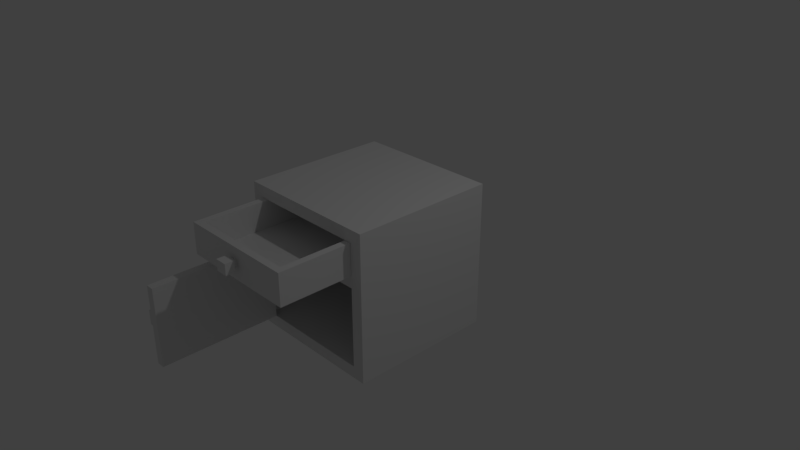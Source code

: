 # Source: kitchen_wooden_cabinet_with_door_and_drawer_4.blend  (saved by Blender 2.79.0; exported with 4.5.12 LTS)
import bpy
from mathutils import Matrix  # noqa: F401  (used for matrix-valued properties, if any)

bpy.ops.wm.read_factory_settings(use_empty=True)
scene = bpy.context.scene
scene.name = 'Scene'

# ---- collections
col_collection_1 = bpy.data.collections.new('Collection 1'); scene.collection.children.link(col_collection_1)

# ---- materials (node trees are filled in below, after node groups)
mat_material_001 = bpy.data.materials.new('Material.001')
mat_material_001.alpha_threshold = 0.0
mat_material_001.use_transparent_shadow = False
mat_material_001.roughness = 0.5
mat_material_001.line_color = (0.0, 0.0, 0.0, 1.0)
mat_material_004 = bpy.data.materials.new('Material.004')
mat_material_004.alpha_threshold = 0.0
mat_material_004.use_transparent_shadow = False
mat_material_004.roughness = 0.5
mat_material_004.line_color = (0.0, 0.0, 0.0, 1.0)
mat_material_003 = bpy.data.materials.new('Material.003')
mat_material_003.alpha_threshold = 0.0
mat_material_003.use_transparent_shadow = False
mat_material_003.roughness = 0.5
mat_material_003.line_color = (0.0, 0.0, 0.0, 1.0)
mat_material_006 = bpy.data.materials.new('Material.006')
mat_material_006.alpha_threshold = 0.0
mat_material_006.use_transparent_shadow = False
mat_material_006.roughness = 0.5
mat_material_006.line_color = (0.0, 0.0, 0.0, 1.0)
mat_material_005 = bpy.data.materials.new('Material.005')
mat_material_005.alpha_threshold = 0.0
mat_material_005.use_transparent_shadow = False
mat_material_005.roughness = 0.5
mat_material_005.line_color = (0.0, 0.0, 0.0, 1.0)
mat_material_002 = bpy.data.materials.new('Material.002')
mat_material_002.alpha_threshold = 0.0
mat_material_002.use_transparent_shadow = False
mat_material_002.roughness = 0.5
mat_material_002.line_color = (0.0, 0.0, 0.0, 1.0)
mat_material_000 = bpy.data.materials.new('Material.000')
mat_material_000.alpha_threshold = 0.0
mat_material_000.use_transparent_shadow = False
mat_material_000.roughness = 0.5
mat_material_000.line_color = (0.0, 0.0, 0.0, 1.0)

# ---- material node trees

# ---- world
world_world = bpy.data.worlds.new('World'); scene.world = world_world
world_world.color = (0.05088, 0.05088, 0.05088)
world_world.use_sun_shadow = False
world_world.sun_shadow_jitter_overblur = 0.0
world_world.cycles.sampling_method = 'MANUAL'

# ---- cameras
cam_camera = bpy.data.cameras.new('Camera')
cam_camera.clip_end = 100.0
cam_camera.lens = 35.0
cam_camera.sensor_width = 32.0
cam_camera.sensor_height = 18.0
cam_camera.ortho_scale = 7.314
cam_camera.dof.focus_distance = 0.0
cam_camera.dof.aperture_fstop = 128.0

# ---- lights
light_lamp = bpy.data.lights.new('Lamp', 'POINT')
light_lamp.transmission_factor = 0.0
light_lamp.cutoff_distance = 30.0
light_lamp.energy = 100.0
light_lamp.shadow_buffer_clip_start = 1.001
light_lamp.shadow_soft_size = 0.1
light_lamp.shadow_maximum_resolution = 0.006
light_lamp.use_absolute_resolution = True

# ---- meshes
me_cube_000 = bpy.data.meshes.new('Cube.000')
me_cube_000.from_pydata([(-1.0, -1.0, -1.0), (-1.0, 1.0, -1.0), (-1.0, -1.0, 1.0), (-1.0, 1.0, 1.0), (1.0, 1.0, -1.0), (1.0, -1.0, 1.0), (1.0, -1.0, -1.0), (1.0, 1.0, 1.0), (-0.9, -0.8343, -0.8343), (-0.9, 0.8343, -0.8343), (-0.9, -0.8343, 0.8343), (-0.9, 0.8343, 0.8343), (1.0, 0.8343, -0.8343), (1.0, -0.8343, 0.8343), (1.0, -0.8343, -0.8343), (1.0, 0.8343, 0.8343), (-0.9, -0.8337, 0.2478), (-0.9, -0.8337, 0.4047), (-0.9, 0.8337, 0.2478), (-0.9, 0.8337, 0.4047), (1.0, -0.8337, 0.2478), (1.0, -0.8337, 0.4047), (1.0, 0.8337, 0.2478), (1.0, 0.8337, 0.4047), (2.601, -1.011, -0.1934), (2.601, -1.011, -0.3946), (2.42, -1.011, -0.1934), (2.42, -1.011, -0.3946), (2.601, -0.8883, -0.1934), (2.601, -0.8883, -0.3946), (2.42, -0.8883, -0.1934), (2.42, -0.8883, -0.3946), (2.552, -0.888, -0.2479), (2.552, -0.888, -0.3402), (2.469, -0.888, -0.2479), (2.469, -0.888, -0.3402), (2.552, -0.8305, -0.2479), (2.552, -0.8305, -0.3402), (2.469, -0.8305, -0.2479), (2.469, -0.8305, -0.3402), (2.665, -0.7182, -0.8351), (2.665, -0.7182, 0.247), (2.665, -0.8317, -0.8351), (2.665, -0.8317, 0.247), (1.001, -0.7182, -0.8351), (1.001, -0.7182, 0.247), (1.001, -0.8317, -0.8351), (1.001, -0.8317, 0.247), (2.165, 0.08303, 0.7031), (2.165, 0.08303, 0.5537), (2.165, -0.08303, 0.7031), (2.165, -0.08303, 0.5537), (2.042, 0.08303, 0.7031), (2.042, 0.08303, 0.5537), (2.042, -0.08303, 0.7031), (2.042, -0.08303, 0.5537), (2.042, 0.03811, 0.6627), (2.042, 0.03811, 0.5941), (2.042, -0.03811, 0.6627), (2.042, -0.03811, 0.5941), (1.984, 0.03811, 0.6627), (1.984, 0.03811, 0.5941), (1.984, -0.03811, 0.6627), (1.984, -0.03811, 0.5941), (1.889, 0.7381, 0.4533), (1.889, -0.7381, 0.4533), (0.1856, -0.7381, 0.4533), (0.1856, 0.7381, 0.4533), (1.037, 0.7381, 0.4533), (0.1856, 1.306e-07, 0.4533), (1.037, -0.7381, 0.4533), (1.889, -2.653e-07, 0.4533), (1.984, 0.8309, 0.8302), (1.984, -0.8309, 0.8302), (0.09092, -0.8309, 0.8302), (0.09092, 0.8309, 0.8302), (1.984, 0.8309, 0.4052), (1.984, -0.8309, 0.4052), (0.09092, -0.8309, 0.4052), (0.09092, 0.8309, 0.4052), (1.984, -4.911e-07, 0.8302), (1.037, 0.8309, 0.8302), (1.037, -0.8309, 0.8302), (0.09092, 1.032e-07, 0.8302), (1.037, 0.8309, 0.4052), (0.09092, 1.528e-07, 0.4052), (1.037, -0.8309, 0.4052), (1.984, -2.93e-07, 0.4052), (0.1856, 0.7381, 0.8302), (0.1856, 9.161e-08, 0.8302), (0.1856, -0.7381, 0.8302), (1.037, -0.7381, 0.8302), (1.889, -0.7381, 0.8302), (1.037, 0.7381, 0.8302), (1.889, -4.214e-07, 0.8302), (1.889, 0.7381, 0.8302)], [], [(0, 2, 3, 1), (6, 5, 2, 0), (4, 6, 0, 1), (5, 7, 3, 2), (7, 4, 1, 3), (8, 10, 11, 9), (14, 13, 10, 8), (12, 14, 8, 9), (13, 15, 11, 10), (15, 12, 9, 11), (6, 4, 12, 14), (5, 6, 14, 13), (7, 5, 13, 15), (4, 7, 15, 12), (16, 17, 19, 18), (18, 19, 23, 22), (22, 23, 21, 20), (20, 21, 17, 16), (18, 22, 20, 16), (23, 19, 17, 21), (24, 25, 27, 26), (26, 27, 31, 30), (30, 31, 29, 28), (28, 29, 25, 24), (26, 30, 28, 24), (31, 27, 25, 29), (34, 35, 39, 38), (38, 39, 37, 36), (36, 37, 33, 32), (34, 38, 36, 32), (39, 35, 33, 37), (40, 41, 43, 42), (42, 43, 47, 46), (46, 47, 45, 44), (44, 45, 41, 40), (42, 46, 44, 40), (47, 43, 41, 45), (48, 49, 51, 50), (50, 51, 55, 54), (54, 55, 53, 52), (52, 53, 49, 48), (50, 54, 52, 48), (55, 51, 49, 53), (58, 59, 63, 62), (62, 63, 61, 60), (60, 61, 57, 56), (58, 62, 60, 56), (63, 59, 57, 61), (71, 65, 92, 94), (70, 66, 90, 91), (69, 67, 88, 89), (66, 69, 89, 90), (65, 70, 91, 92), (64, 71, 94, 95), (67, 64, 65, 66), (87, 80, 73, 77), (86, 82, 74, 78), (85, 83, 75, 79), (81, 84, 79, 75), (72, 76, 84, 81), (78, 74, 83, 85), (77, 73, 82, 86), (76, 72, 80, 87), (80, 94, 92, 91, 82, 73), (72, 81, 93, 95, 94, 80), (81, 75, 83, 89, 88, 93), (79, 78, 77, 76), (93, 68, 64, 95), (91, 90, 89, 83, 74, 82), (88, 67, 68, 93)])
me_cube_000.polygons.foreach_set('material_index', [0, 0, 0, 0, 0, 0, 0, 0, 0, 0, 0, 0, 0, 0, 0, 0, 0, 0, 0, 0, 1, 1, 1, 1, 1, 1, 1, 1, 1, 1, 1, 1, 1, 1, 1, 1, 1, 3, 3, 3, 3, 3, 3, 3, 3, 3, 3, 3, 5, 5, 5, 5, 5, 5, 5, 5, 5, 5, 5, 5, 5, 5, 5, 5, 5, 5, 5, 5, 5, 5])
_uv = me_cube_000.uv_layers.new(name='UVMap')
_uv.uv.foreach_set('vector', [0.9233, 0.2879, 0.9233, 0.9315, 0.2798, 0.9315, 0.2798, 0.2879, 0.9256, 0.2859, 0.9256, 0.9341, 0.2775, 0.9341, 0.2775, 0.2859, 0.9225, 0.9356, 0.2759, 0.9356, 0.2759, 0.2891, 0.9225, 0.2891, 0.9159, 0.2954, 0.9159, 0.9287, 0.2825, 0.9287, 0.2825, 0.2954, 0.9257, 0.2852, 0.9257, 0.9382, 0.2727, 0.9382, 0.2727, 0.2852, 0.9254, 0.2861, 0.9254, 0.9331, 0.2784, 0.9331, 0.2784, 0.2861, 0.2785, 0.8914, 0.2785, 0.3237, 0.925, 0.3237, 0.925, 0.8914, 0.2827, 0.8919, 0.2827, 0.3285, 0.9243, 0.3285, 0.9243, 0.8919, 0.9261, 0.3232, 0.9261, 0.8931, 0.2771, 0.8931, 0.2771, 0.3232, 0.2821, 0.8883, 0.2821, 0.3268, 0.9215, 0.3268, 0.9215, 0.8883, 0.33, 0.8047, 0.609, 0.8047, 0.5859, 0.8278, 0.3531, 0.8278, 0.7093, 0.7389, 0.7093, 0.4126, 0.7363, 0.4397, 0.7363, 0.7119, 0.8352, 0.8345, 0.5596, 0.8345, 0.5824, 0.8117, 0.8124, 0.8117, 0.765, 0.4126, 0.765, 0.7389, 0.7379, 0.7119, 0.7379, 0.4397, 0.3602, 0.8535, 0.3602, 0.8341, 0.5662, 0.8341, 0.5662, 0.8535, 0.3131, 0.7725, 0.3131, 0.7531, 0.5478, 0.7531, 0.5478, 0.7725, 0.7753, 0.5629, 0.7753, 0.5945, 0.4402, 0.5945, 0.4402, 0.5629, 0.7372, 0.7952, 0.7372, 0.8146, 0.5025, 0.8146, 0.5025, 0.7952, 0.3192, 0.9344, 0.3192, 0.2861, 0.8881, 0.2861, 0.8881, 0.9344, 0.7961, 0.6664, 0.5614, 0.6664, 0.5614, 0.4604, 0.7961, 0.4604, 0.1885, 0.2402, 0.2267, 0.2402, 0.2267, 0.2747, 0.1885, 0.2747, 0.2355, 0.0953, 0.2355, 0.138, 0.2094, 0.138, 0.2094, 0.0953, 0.1474, 0.08966, 0.1474, 0.1332, 0.1082, 0.1332, 0.1082, 0.08966, 0.1484, 0.2513, 0.1866, 0.2513, 0.1866, 0.2747, 0.1484, 0.2747, 0.2183, 0.2075, 0.2183, 0.2309, 0.1838, 0.2309, 0.1838, 0.2075, 0.2546, 0.2075, 0.2546, 0.2309, 0.2202, 0.2309, 0.2202, 0.2075, 0.238, 0.1538, 0.238, 0.1821, 0.2204, 0.1821, 0.2204, 0.1538, 0.238, 0.1852, 0.238, 0.2134, 0.2125, 0.2134, 0.2125, 0.1852, 0.098, 0.2067, 0.098, 0.2416, 0.07623, 0.2416, 0.07623, 0.2067, 0.1831, 0.1666, 0.1831, 0.1948, 0.1422, 0.1948, 0.1422, 0.1666, 0.1831, 0.1334, 0.1831, 0.1616, 0.1422, 0.1616, 0.1422, 0.1334, 0.82, 0.4437, 0.82, 0.7048, 0.7926, 0.7048, 0.7926, 0.4437, 0.9176, 0.3985, 0.9176, 0.8148, 0.2772, 0.8148, 0.2772, 0.3985, 0.8498, 0.4437, 0.8498, 0.7048, 0.8224, 0.7048, 0.8224, 0.4437, 0.2812, 0.8173, 0.2812, 0.4044, 0.9165, 0.4044, 0.9165, 0.8173, 0.8383, 0.8699, 0.5475, 0.8698, 0.5475, 0.8499, 0.8383, 0.85, 0.8575, 0.798, 0.5882, 0.798, 0.5882, 0.7797, 0.8575, 0.7797, 0.1149, 0.2747, 0.1149, 0.2463, 0.1465, 0.2463, 0.1465, 0.2747, 0.1151, 0.06086, 0.1474, 0.06086, 0.1474, 0.08749, 0.1151, 0.08749, 0.113, 0.2463, 0.113, 0.2747, 0.08148, 0.2747, 0.08148, 0.2463, 0.2355, 0.06145, 0.2355, 0.09317, 0.2094, 0.09317, 0.2094, 0.06145, 0.1819, 0.2075, 0.1819, 0.2309, 0.1504, 0.2309, 0.1504, 0.2075, 0.1485, 0.2075, 0.1485, 0.2309, 0.1169, 0.2309, 0.1169, 0.2075, 0.07204, 0.1003, 0.098, 0.1003, 0.098, 0.122, 0.07204, 0.122, 0.098, 0.1769, 0.098, 0.2029, 0.06915, 0.2029, 0.06915, 0.1769, 0.098, 0.07051, 0.098, 0.09646, 0.07623, 0.09646, 0.07623, 0.07051, 0.098, 0.1514, 0.098, 0.1731, 0.06915, 0.1731, 0.06915, 0.1514, 0.098, 0.1258, 0.098, 0.1476, 0.06915, 0.1476, 0.06915, 0.1258, 0.8666, 0.4219, 0.8666, 0.5131, 0.82, 0.5131, 0.82, 0.4219, 0.8006, 0.7003, 0.3971, 0.6981, 0.3981, 0.5195, 0.8016, 0.5218, 0.3966, 0.5033, 0.8058, 0.5033, 0.8058, 0.7122, 0.3966, 0.7122, 0.3996, 0.5074, 0.8004, 0.5074, 0.8004, 0.7121, 0.3996, 0.7121, 0.7975, 0.6985, 0.3985, 0.6954, 0.3998, 0.5188, 0.7989, 0.5219, 0.9106, 0.8048, 0.9106, 0.896, 0.8641, 0.896, 0.8641, 0.8048, 0.3293, 0.9203, 0.3293, 0.2951, 0.871, 0.2951, 0.871, 0.9203, 0.8044, 0.5047, 0.8044, 0.715, 0.3933, 0.715, 0.3933, 0.5047, 0.7674, 0.4474, 0.7674, 0.5322, 0.5785, 0.5322, 0.5785, 0.4474, 0.7552, 0.5342, 0.7027, 0.5342, 0.7027, 0.4316, 0.7552, 0.4316, 0.6304, 0.4755, 0.6304, 0.5609, 0.4402, 0.5609, 0.4402, 0.4755, 0.3997, 0.6955, 0.4007, 0.5135, 0.8062, 0.5157, 0.8052, 0.6978, 0.3908, 0.9003, 0.3908, 0.8478, 0.4934, 0.8478, 0.4934, 0.9003, 0.8062, 0.5161, 0.8062, 0.6993, 0.398, 0.6993, 0.398, 0.5161, 0.8029, 0.5068, 0.8029, 0.7133, 0.3992, 0.7133, 0.3992, 0.5068, 0.6626, 0.7776, 0.6497, 0.7759, 0.5481, 0.7776, 0.5462, 0.6604, 0.5479, 0.6478, 0.677, 0.6642, 0.4564, 0.549, 0.3344, 0.549, 0.3344, 0.5371, 0.3501, 0.4285, 0.4442, 0.442, 0.4564, 0.442, 0.5433, 0.7776, 0.4141, 0.7611, 0.4285, 0.6478, 0.4415, 0.6494, 0.543, 0.6478, 0.5449, 0.7649, 0.3236, 0.8538, 0.3236, 0.3699, 0.8747, 0.3699, 0.8747, 0.8538, 0.3977, 0.7002, 0.3977, 0.5189, 0.8074, 0.5189, 0.8074, 0.7002, 0.5796, 0.4404, 0.564, 0.549, 0.4699, 0.5355, 0.4577, 0.5355, 0.4577, 0.4285, 0.5796, 0.4285, 0.4011, 0.6972, 0.4011, 0.5178, 0.8066, 0.5179, 0.8065, 0.6973])
me_cube_000.materials.append(mat_material_001)
me_cube_000.materials.append(mat_material_004)
me_cube_000.materials.append(mat_material_003)
me_cube_000.materials.append(mat_material_006)
me_cube_000.materials.append(mat_material_005)
me_cube_000.materials.append(mat_material_002)
me_cube_000.materials.append(mat_material_000)
me_cube_000.use_remesh_preserve_volume = False
me_cube_000.use_remesh_preserve_attributes = False
me_cube_000.use_mirror_vertex_groups = False
me_cube_000.update()

# ---- objects
ob_lamp = bpy.data.objects.new('Lamp', light_lamp)
ob_camera = bpy.data.objects.new('Camera', cam_camera)
ob_cube_000 = bpy.data.objects.new('Cube.000', me_cube_000)

# ---- transforms, parenting, visibility, modifiers, constraints
ob_lamp.location = (4.076, 1.005, 5.904)
ob_lamp.rotation_euler = (0.6503, 0.05522, 1.866)
ob_lamp.lock_rotations_4d = False
ob_lamp.empty_display_type = 'ARROWS'
ob_lamp.color = (0.0, 0.0, 0.0, 0.0)
ob_lamp.lineart.crease_threshold = 0.0
ob_camera.location = (7.481, -6.508, 5.344)
ob_camera.rotation_euler = (1.109, 0.0, 0.8149)
ob_camera.lock_rotations_4d = False
ob_camera.empty_display_type = 'ARROWS'
ob_camera.color = (0.0, 0.0, 0.0, 0.0)
ob_camera.display_type = 'WIRE'
ob_camera.lineart.crease_threshold = 0.0
ob_cube_000.location = (0.0, 0.0, 4.768e-07)
ob_cube_000.rotation_euler = (0.0, 0.0, 4.712)
ob_cube_000.lock_rotations_4d = False
ob_cube_000.empty_display_type = 'ARROWS'
ob_cube_000.lineart.crease_threshold = 0.0

# ---- collection membership
col_collection_1.objects.link(ob_lamp)
col_collection_1.objects.link(ob_camera)
col_collection_1.objects.link(ob_cube_000)

# ---- scene / render settings (as saved in the file)
scene.camera = ob_camera
scene.frame_start = 1; scene.frame_end = 250; scene.frame_set(1)
scene.render.engine = 'BLENDER_EEVEE_NEXT'
scene.render.resolution_percentage = 50
scene.render.dither_intensity = 0.0
scene.cycles.use_denoising = False
scene.cycles.samples = 128
scene.cycles.sampling_pattern = 'TABULATED_SOBOL'
scene.cycles.use_adaptive_sampling = False
scene.cycles.use_light_tree = False
scene.cycles.blur_glossy = 0.0
scene.cycles.sample_clamp_indirect = 0.0
scene.view_settings.view_transform = 'Standard'
bpy.context.view_layer.update()
